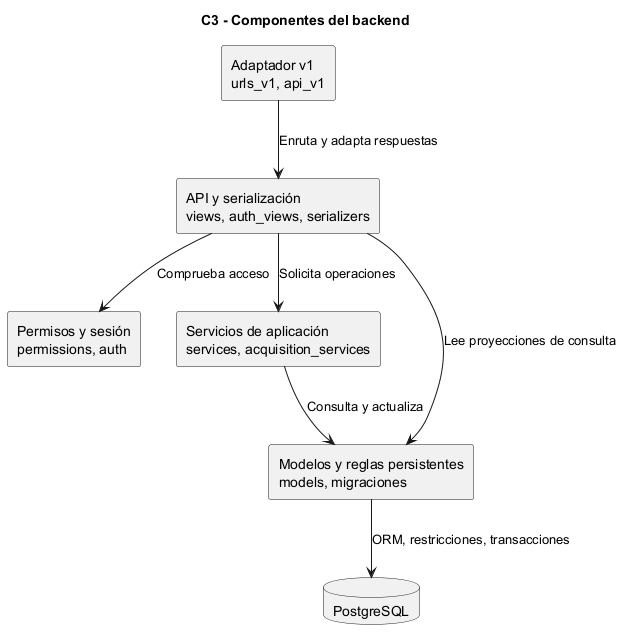

The diagram above was rendered by PlantUML. Its source (embedded in the PNG):
@startuml
title C3 - Componentes del backend
top to bottom direction
rectangle "API y serialización\nviews, auth_views, serializers" as api
rectangle "Permisos y sesión\npermissions, auth" as auth
rectangle "Servicios de aplicación\nservices, acquisition_services" as services
rectangle "Modelos y reglas persistentes\nmodels, migraciones" as models
rectangle "Adaptador v1\nurls_v1, api_v1" as v1
database PostgreSQL as db
v1 --> api : Enruta y adapta respuestas
api --> auth : Comprueba acceso
api --> services : Solicita operaciones
api --> models : Lee proyecciones de consulta
services --> models : Consulta y actualiza
models --> db : ORM, restricciones, transacciones
@enduml